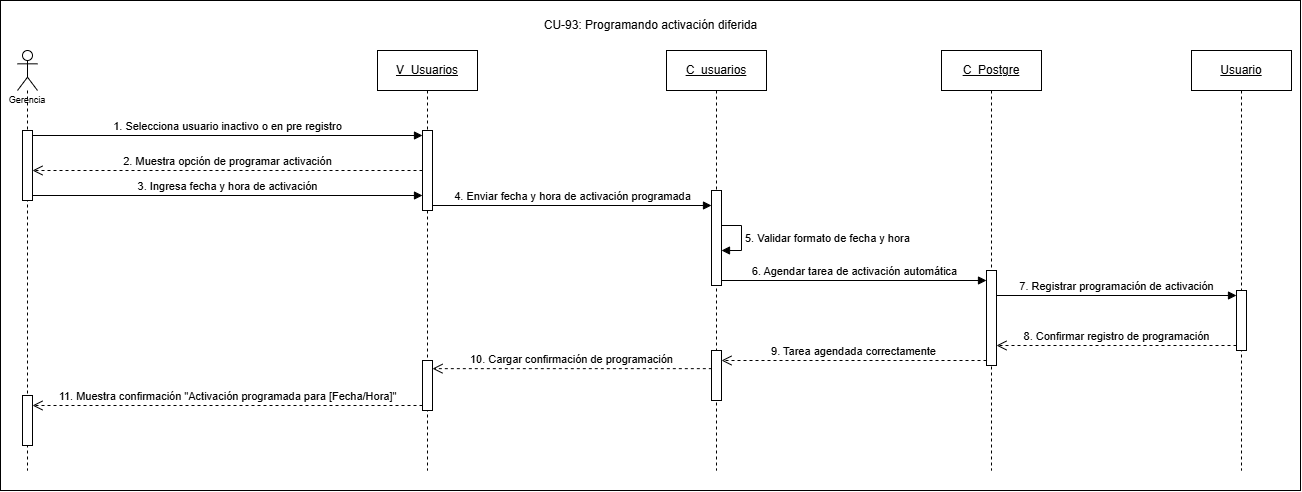

The diagram above was exported from draw.io. Its source (the exported page's mxGraphModel, read from the mxfile embedded in the PNG):
<mxGraphModel dx="1107" dy="597" grid="1" gridSize="10" guides="1" tooltips="1" connect="1" arrows="1" fold="1" page="1" pageScale="1" pageWidth="827" pageHeight="1169" math="0" shadow="0">
  <root>
    <mxCell id="0" />
    <mxCell id="1" parent="0" />
    <mxCell id="FHRog0ywiQPCt1WL_vLU-1" parent="1" style="rounded=0;whiteSpace=wrap;html=1;" value="" vertex="1">
      <mxGeometry height="490" width="1300" x="200" y="110" as="geometry" />
    </mxCell>
    <mxCell id="5ySFz4gX9wT_xbiO0Smd-1" parent="1" style="shape=umlLifeline;perimeter=lifelinePerimeter;whiteSpace=wrap;html=1;container=1;dropTarget=0;collapsible=0;recursiveResize=0;outlineConnect=0;portConstraint=eastwest;newEdgeStyle={&quot;curved&quot;:0,&quot;rounded&quot;:0};participant=umlActor;align=center;" value="&lt;p&gt;&lt;font style=&quot;font-size: 9px;&quot; face=&quot;Helvetica&quot;&gt;&lt;br&gt;&lt;br&gt;&lt;br&gt;&lt;br&gt;Gerencia&lt;/font&gt;&lt;/p&gt;" vertex="1">
      <mxGeometry height="420" width="20" x="217" y="160" as="geometry" />
    </mxCell>
    <mxCell id="5ySFz4gX9wT_xbiO0Smd-6" parent="5ySFz4gX9wT_xbiO0Smd-1" style="html=1;points=[[0,0,0,0,5],[0,1,0,0,-5],[1,0,0,0,5],[1,1,0,0,-5]];perimeter=orthogonalPerimeter;outlineConnect=0;targetShapes=umlLifeline;portConstraint=eastwest;newEdgeStyle={&quot;curved&quot;:0,&quot;rounded&quot;:0};" value="" vertex="1">
      <mxGeometry height="70" width="10" x="5" y="80" as="geometry" />
    </mxCell>
    <mxCell id="Fmtgghaxr8AwHO1-cZDn-7" parent="5ySFz4gX9wT_xbiO0Smd-1" style="html=1;points=[[0,0,0,0,5],[0,1,0,0,-5],[1,0,0,0,5],[1,1,0,0,-5]];perimeter=orthogonalPerimeter;outlineConnect=0;targetShapes=umlLifeline;portConstraint=eastwest;newEdgeStyle={&quot;curved&quot;:0,&quot;rounded&quot;:0};" value="" vertex="1">
      <mxGeometry height="50" width="10" x="5" y="345" as="geometry" />
    </mxCell>
    <mxCell id="5ySFz4gX9wT_xbiO0Smd-2" parent="1" style="shape=umlLifeline;perimeter=lifelinePerimeter;whiteSpace=wrap;html=1;container=1;dropTarget=0;collapsible=0;recursiveResize=0;outlineConnect=0;portConstraint=eastwest;newEdgeStyle={&quot;curved&quot;:0,&quot;rounded&quot;:0};" value="&lt;u&gt;V_Usuarios&lt;/u&gt;" vertex="1">
      <mxGeometry height="420" width="100" x="577" y="160" as="geometry" />
    </mxCell>
    <mxCell id="5ySFz4gX9wT_xbiO0Smd-12" parent="5ySFz4gX9wT_xbiO0Smd-2" style="html=1;points=[[0,0,0,0,5],[0,1,0,0,-5],[1,0,0,0,5],[1,1,0,0,-5]];perimeter=orthogonalPerimeter;outlineConnect=0;targetShapes=umlLifeline;portConstraint=eastwest;newEdgeStyle={&quot;curved&quot;:0,&quot;rounded&quot;:0};" value="" vertex="1">
      <mxGeometry height="80" width="10" x="45" y="80" as="geometry" />
    </mxCell>
    <mxCell id="Fmtgghaxr8AwHO1-cZDn-5" parent="5ySFz4gX9wT_xbiO0Smd-2" style="html=1;points=[[0,0,0,0,5],[0,1,0,0,-5],[1,0,0,0,5],[1,1,0,0,-5]];perimeter=orthogonalPerimeter;outlineConnect=0;targetShapes=umlLifeline;portConstraint=eastwest;newEdgeStyle={&quot;curved&quot;:0,&quot;rounded&quot;:0};" value="" vertex="1">
      <mxGeometry height="50" width="10" x="45" y="310" as="geometry" />
    </mxCell>
    <mxCell id="5ySFz4gX9wT_xbiO0Smd-3" parent="1" style="shape=umlLifeline;perimeter=lifelinePerimeter;whiteSpace=wrap;html=1;container=1;dropTarget=0;collapsible=0;recursiveResize=0;outlineConnect=0;portConstraint=eastwest;newEdgeStyle={&quot;curved&quot;:0,&quot;rounded&quot;:0};" value="&lt;u&gt;C_usuarios&lt;/u&gt;" vertex="1">
      <mxGeometry height="420" width="100" x="866" y="160" as="geometry" />
    </mxCell>
    <mxCell id="5ySFz4gX9wT_xbiO0Smd-15" parent="5ySFz4gX9wT_xbiO0Smd-3" style="html=1;points=[[0,0,0,0,5],[0,1,0,0,-5],[1,0,0,0,5],[1,1,0,0,-5]];perimeter=orthogonalPerimeter;outlineConnect=0;targetShapes=umlLifeline;portConstraint=eastwest;newEdgeStyle={&quot;curved&quot;:0,&quot;rounded&quot;:0};" value="" vertex="1">
      <mxGeometry height="95" width="10" x="45" y="140" as="geometry" />
    </mxCell>
    <mxCell id="Fmtgghaxr8AwHO1-cZDn-4" edge="1" parent="5ySFz4gX9wT_xbiO0Smd-3" source="5ySFz4gX9wT_xbiO0Smd-15" style="html=1;align=left;spacingLeft=2;endArrow=block;rounded=0;edgeStyle=orthogonalEdgeStyle;curved=0;rounded=0;innerLoopWaypoints=1;" target="5ySFz4gX9wT_xbiO0Smd-15" value="5. Validar formato de fecha y hora">
      <mxGeometry relative="1" as="geometry">
        <Array as="points">
          <mxPoint x="75" y="175" />
          <mxPoint x="75" y="200" />
        </Array>
        <mxPoint x="65" y="175.79000000000002" as="sourcePoint" />
        <mxPoint x="130" y="200.02857142857135" as="targetPoint" />
      </mxGeometry>
    </mxCell>
    <mxCell id="5ySFz4gX9wT_xbiO0Smd-42" parent="5ySFz4gX9wT_xbiO0Smd-3" style="html=1;points=[[0,0,0,0,5],[0,1,0,0,-5],[1,0,0,0,5],[1,1,0,0,-5]];perimeter=orthogonalPerimeter;outlineConnect=0;targetShapes=umlLifeline;portConstraint=eastwest;newEdgeStyle={&quot;curved&quot;:0,&quot;rounded&quot;:0};" value="" vertex="1">
      <mxGeometry height="50" width="10" x="45" y="300" as="geometry" />
    </mxCell>
    <mxCell id="5ySFz4gX9wT_xbiO0Smd-4" parent="1" style="shape=umlLifeline;perimeter=lifelinePerimeter;whiteSpace=wrap;html=1;container=1;dropTarget=0;collapsible=0;recursiveResize=0;outlineConnect=0;portConstraint=eastwest;newEdgeStyle={&quot;curved&quot;:0,&quot;rounded&quot;:0};" value="&lt;u&gt;C_Postgre&lt;/u&gt;" vertex="1">
      <mxGeometry height="420" width="100" x="1141" y="160" as="geometry" />
    </mxCell>
    <mxCell id="5ySFz4gX9wT_xbiO0Smd-72" parent="5ySFz4gX9wT_xbiO0Smd-4" style="html=1;points=[[0,0,0,0,5],[0,1,0,0,-5],[1,0,0,0,5],[1,1,0,0,-5]];perimeter=orthogonalPerimeter;outlineConnect=0;targetShapes=umlLifeline;portConstraint=eastwest;newEdgeStyle={&quot;curved&quot;:0,&quot;rounded&quot;:0};" value="" vertex="1">
      <mxGeometry height="95" width="10" x="45" y="220" as="geometry" />
    </mxCell>
    <mxCell id="5ySFz4gX9wT_xbiO0Smd-5" parent="1" style="shape=umlLifeline;perimeter=lifelinePerimeter;whiteSpace=wrap;html=1;container=1;dropTarget=0;collapsible=0;recursiveResize=0;outlineConnect=0;portConstraint=eastwest;newEdgeStyle={&quot;curved&quot;:0,&quot;rounded&quot;:0};" value="&lt;u&gt;Usuario&lt;/u&gt;" vertex="1">
      <mxGeometry height="420" width="100" x="1391" y="160" as="geometry" />
    </mxCell>
    <mxCell id="5ySFz4gX9wT_xbiO0Smd-24" parent="5ySFz4gX9wT_xbiO0Smd-5" style="html=1;points=[[0,0,0,0,5],[0,1,0,0,-5],[1,0,0,0,5],[1,1,0,0,-5]];perimeter=orthogonalPerimeter;outlineConnect=0;targetShapes=umlLifeline;portConstraint=eastwest;newEdgeStyle={&quot;curved&quot;:0,&quot;rounded&quot;:0};" value="" vertex="1">
      <mxGeometry height="60" width="10" x="45" y="240" as="geometry" />
    </mxCell>
    <mxCell id="5ySFz4gX9wT_xbiO0Smd-13" edge="1" parent="1" source="5ySFz4gX9wT_xbiO0Smd-6" style="html=1;verticalAlign=bottom;endArrow=block;curved=0;rounded=0;entryX=0;entryY=0;entryDx=0;entryDy=5;exitX=1;exitY=0;exitDx=0;exitDy=5;exitPerimeter=0;" target="5ySFz4gX9wT_xbiO0Smd-12" value="1. Selecciona usuario inactivo o en pre registro">
      <mxGeometry relative="1" as="geometry">
        <mxPoint x="322" y="245" as="sourcePoint" />
      </mxGeometry>
    </mxCell>
    <mxCell id="5ySFz4gX9wT_xbiO0Smd-16" edge="1" parent="1" source="5ySFz4gX9wT_xbiO0Smd-6" style="html=1;verticalAlign=bottom;endArrow=block;curved=0;rounded=0;exitX=1;exitY=1;exitDx=0;exitDy=-5;exitPerimeter=0;" target="5ySFz4gX9wT_xbiO0Smd-12" value="3. Ingresa fecha y hora de activación">
      <mxGeometry relative="1" as="geometry">
        <mxPoint x="760" y="265" as="sourcePoint" />
        <mxPoint x="480" y="330" as="targetPoint" />
      </mxGeometry>
    </mxCell>
    <mxCell id="5ySFz4gX9wT_xbiO0Smd-22" edge="1" parent="1" source="5ySFz4gX9wT_xbiO0Smd-15" style="html=1;verticalAlign=bottom;endArrow=block;curved=0;rounded=0;exitX=1;exitY=1;exitDx=0;exitDy=-5;exitPerimeter=0;" target="5ySFz4gX9wT_xbiO0Smd-72" value="6. Agendar tarea de activación automática">
      <mxGeometry relative="1" as="geometry">
        <mxPoint x="1090" y="285" as="sourcePoint" />
        <mxPoint x="1160" y="285.0000000000001" as="targetPoint" />
      </mxGeometry>
    </mxCell>
    <mxCell id="5ySFz4gX9wT_xbiO0Smd-25" edge="1" parent="1" source="5ySFz4gX9wT_xbiO0Smd-72" style="html=1;verticalAlign=bottom;endArrow=block;curved=0;rounded=0;entryX=0;entryY=0;entryDx=0;entryDy=5;" target="5ySFz4gX9wT_xbiO0Smd-24" value="7. Registrar programación de activación">
      <mxGeometry relative="1" as="geometry">
        <mxPoint x="1196" y="305" as="sourcePoint" />
      </mxGeometry>
    </mxCell>
    <mxCell id="5ySFz4gX9wT_xbiO0Smd-41" edge="1" parent="1" source="5ySFz4gX9wT_xbiO0Smd-24" style="html=1;verticalAlign=bottom;endArrow=open;dashed=1;endSize=8;curved=0;rounded=0;exitX=0;exitY=1;exitDx=0;exitDy=-5;exitPerimeter=0;" target="5ySFz4gX9wT_xbiO0Smd-72" value="8. Confirmar registro de programación">
      <mxGeometry relative="1" as="geometry">
        <mxPoint x="1386.0000000000002" y="455.0000000000001" as="sourcePoint" />
        <mxPoint x="1251" y="460" as="targetPoint" />
      </mxGeometry>
    </mxCell>
    <mxCell id="5ySFz4gX9wT_xbiO0Smd-43" edge="1" parent="1" source="5ySFz4gX9wT_xbiO0Smd-72" style="html=1;verticalAlign=bottom;endArrow=open;dashed=1;endSize=8;curved=0;rounded=0;exitX=0;exitY=1;exitDx=0;exitDy=-5;exitPerimeter=0;" target="5ySFz4gX9wT_xbiO0Smd-42" value="9. Tarea agendada correctamente">
      <mxGeometry relative="1" as="geometry">
        <mxPoint x="912.6100000000001" y="478.1" as="sourcePoint" />
        <mxPoint x="694" y="510" as="targetPoint" />
      </mxGeometry>
    </mxCell>
    <mxCell id="5ySFz4gX9wT_xbiO0Smd-45" edge="1" parent="1" source="5ySFz4gX9wT_xbiO0Smd-42" style="html=1;verticalAlign=bottom;endArrow=open;dashed=1;endSize=8;curved=0;rounded=0;exitX=0.033;exitY=0.363;exitDx=0;exitDy=0;exitPerimeter=0;" target="Fmtgghaxr8AwHO1-cZDn-5" value="10. Cargar confirmación de programación">
      <mxGeometry relative="1" as="geometry">
        <mxPoint x="550" y="529" as="sourcePoint" />
        <mxPoint x="701" y="470" as="targetPoint" />
      </mxGeometry>
    </mxCell>
    <mxCell id="5PgkDvSNA1WPaRLyoTLD-2" parent="1" style="text;html=1;whiteSpace=wrap;strokeColor=none;fillColor=none;align=center;verticalAlign=middle;rounded=0;" value="CU-93: Programando activación diferida" vertex="1">
      <mxGeometry height="30" width="305" x="697.5" y="120" as="geometry" />
    </mxCell>
    <mxCell id="Fmtgghaxr8AwHO1-cZDn-1" edge="1" parent="1" source="5ySFz4gX9wT_xbiO0Smd-12" style="html=1;verticalAlign=bottom;endArrow=open;dashed=1;endSize=8;curved=0;rounded=0;" target="5ySFz4gX9wT_xbiO0Smd-6" value="2. Muestra opción de programar activación">
      <mxGeometry relative="1" as="geometry">
        <mxPoint x="520" y="295" as="sourcePoint" />
        <mxPoint x="450" y="280" as="targetPoint" />
      </mxGeometry>
    </mxCell>
    <mxCell id="Fmtgghaxr8AwHO1-cZDn-2" edge="1" parent="1" source="5ySFz4gX9wT_xbiO0Smd-12" style="html=1;verticalAlign=bottom;endArrow=block;curved=0;rounded=0;exitX=1;exitY=1;exitDx=0;exitDy=-5;exitPerimeter=0;" target="5ySFz4gX9wT_xbiO0Smd-15" value="4. Enviar fecha y hora de activación programada">
      <mxGeometry relative="1" as="geometry">
        <mxPoint x="781" y="300" as="sourcePoint" />
        <mxPoint x="811" y="310" as="targetPoint" />
      </mxGeometry>
    </mxCell>
    <mxCell id="Fmtgghaxr8AwHO1-cZDn-6" edge="1" parent="1" source="Fmtgghaxr8AwHO1-cZDn-5" style="html=1;verticalAlign=bottom;endArrow=open;dashed=1;endSize=8;curved=0;rounded=0;exitX=0;exitY=1;exitDx=0;exitDy=-5;exitPerimeter=0;" target="Fmtgghaxr8AwHO1-cZDn-7" value="11. Muestra confirmación &quot;Activación programada para [Fecha/Hora]&quot;">
      <mxGeometry relative="1" as="geometry">
        <mxPoint x="510" y="510" as="sourcePoint" />
        <mxPoint x="430" y="510" as="targetPoint" />
      </mxGeometry>
    </mxCell>
  </root>
</mxGraphModel>